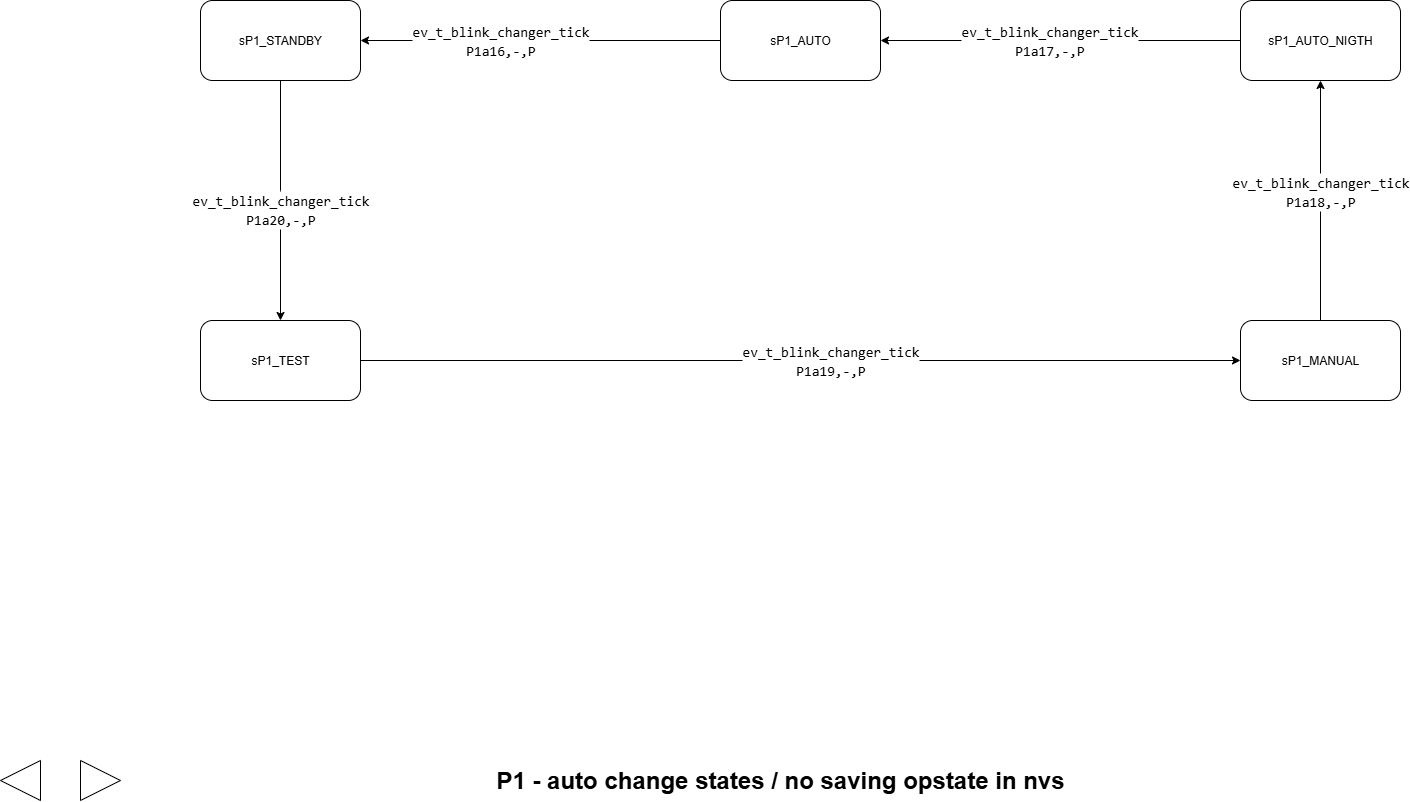

The diagram above was exported from draw.io. Its source (the exported page's mxGraphModel, read from the mxfile embedded in the PNG):
<mxGraphModel dx="2691" dy="1261" grid="1" gridSize="10" guides="1" tooltips="1" connect="1" arrows="1" fold="1" page="1" pageScale="1" pageWidth="1654" pageHeight="1169" math="0" shadow="0">
  <root>
    <mxCell id="o57eK-W7o_ZfhoMC801l-0" />
    <mxCell id="o57eK-W7o_ZfhoMC801l-1" parent="o57eK-W7o_ZfhoMC801l-0" />
    <mxCell id="o57eK-W7o_ZfhoMC801l-4" value="sP1_AUTO" style="rounded=1;whiteSpace=wrap;html=1;" parent="o57eK-W7o_ZfhoMC801l-1" vertex="1">
      <mxGeometry x="760" y="320" width="160" height="80" as="geometry" />
    </mxCell>
    <mxCell id="o57eK-W7o_ZfhoMC801l-5" value="sP1_AUTO_NIGTH" style="rounded=1;whiteSpace=wrap;html=1;" parent="o57eK-W7o_ZfhoMC801l-1" vertex="1">
      <mxGeometry x="1280" y="320" width="160" height="80" as="geometry" />
    </mxCell>
    <mxCell id="o57eK-W7o_ZfhoMC801l-6" value="sP1_TEST" style="rounded=1;whiteSpace=wrap;html=1;" parent="o57eK-W7o_ZfhoMC801l-1" vertex="1">
      <mxGeometry x="240" y="640" width="160" height="80" as="geometry" />
    </mxCell>
    <mxCell id="o57eK-W7o_ZfhoMC801l-7" value="sP1_MANUAL" style="rounded=1;whiteSpace=wrap;html=1;" parent="o57eK-W7o_ZfhoMC801l-1" vertex="1">
      <mxGeometry x="1280" y="640" width="160" height="80" as="geometry" />
    </mxCell>
    <mxCell id="o57eK-W7o_ZfhoMC801l-8" value="" style="triangle;whiteSpace=wrap;html=1;rotation=-180;" parent="o57eK-W7o_ZfhoMC801l-1" vertex="1">
      <mxGeometry x="40" y="1080" width="40" height="40" as="geometry" />
    </mxCell>
    <mxCell id="o57eK-W7o_ZfhoMC801l-9" value="" style="triangle;whiteSpace=wrap;html=1;" parent="o57eK-W7o_ZfhoMC801l-1" vertex="1">
      <mxGeometry x="120" y="1080" width="40" height="40" as="geometry" />
    </mxCell>
    <mxCell id="o57eK-W7o_ZfhoMC801l-10" value="&lt;h1&gt;P1 - auto change states / no saving opstate in nvs&lt;/h1&gt;" style="text;html=1;strokeColor=none;fillColor=none;spacing=5;spacingTop=-20;whiteSpace=wrap;overflow=hidden;rounded=0;align=center;" parent="o57eK-W7o_ZfhoMC801l-1" vertex="1">
      <mxGeometry x="520" y="1080" width="600" height="40" as="geometry" />
    </mxCell>
    <mxCell id="o57eK-W7o_ZfhoMC801l-13" value="sP1_STANDBY" style="rounded=1;whiteSpace=wrap;html=1;" parent="o57eK-W7o_ZfhoMC801l-1" vertex="1">
      <mxGeometry x="240" y="320" width="160" height="80" as="geometry" />
    </mxCell>
    <mxCell id="o57eK-W7o_ZfhoMC801l-18" value="&lt;div style=&quot;font-family: Consolas, &amp;quot;Courier New&amp;quot;, monospace; font-size: 14px; line-height: 19px;&quot;&gt;ev_t_blink_changer_tick&lt;br&gt;P1a17,-,P&lt;/div&gt;" style="edgeStyle=orthogonalEdgeStyle;rounded=0;orthogonalLoop=1;jettySize=auto;html=1;entryX=1;entryY=0.5;entryDx=0;entryDy=0;exitX=0;exitY=0.5;exitDx=0;exitDy=0;" parent="o57eK-W7o_ZfhoMC801l-1" source="o57eK-W7o_ZfhoMC801l-5" target="o57eK-W7o_ZfhoMC801l-4" edge="1">
      <mxGeometry x="0.0667" relative="1" as="geometry">
        <mxPoint as="offset" />
        <mxPoint x="840" y="130" as="sourcePoint" />
        <mxPoint x="740" y="210" as="targetPoint" />
        <Array as="points">
          <mxPoint x="1030" y="360" />
          <mxPoint x="1030" y="360" />
        </Array>
      </mxGeometry>
    </mxCell>
    <mxCell id="o57eK-W7o_ZfhoMC801l-19" value="&lt;div style=&quot;font-family: Consolas, &amp;quot;Courier New&amp;quot;, monospace; font-size: 14px; line-height: 19px;&quot;&gt;ev_t_blink_changer_tick&lt;br&gt;P1a18,-,P&lt;/div&gt;" style="edgeStyle=orthogonalEdgeStyle;rounded=0;orthogonalLoop=1;jettySize=auto;html=1;exitX=0.5;exitY=0;exitDx=0;exitDy=0;entryX=0.5;entryY=1;entryDx=0;entryDy=0;" parent="o57eK-W7o_ZfhoMC801l-1" source="o57eK-W7o_ZfhoMC801l-7" target="o57eK-W7o_ZfhoMC801l-5" edge="1">
      <mxGeometry x="0.0667" relative="1" as="geometry">
        <mxPoint as="offset" />
        <mxPoint x="840" y="620" as="sourcePoint" />
        <mxPoint x="1200" y="620" as="targetPoint" />
        <Array as="points" />
      </mxGeometry>
    </mxCell>
    <mxCell id="o57eK-W7o_ZfhoMC801l-20" value="&lt;div style=&quot;font-family: Consolas, &amp;quot;Courier New&amp;quot;, monospace; font-size: 14px; line-height: 19px;&quot;&gt;ev_t_blink_changer_tick&lt;br&gt;P1a19,-,P&lt;/div&gt;" style="edgeStyle=orthogonalEdgeStyle;rounded=0;orthogonalLoop=1;jettySize=auto;html=1;exitX=1;exitY=0.5;exitDx=0;exitDy=0;entryX=0;entryY=0.5;entryDx=0;entryDy=0;" parent="o57eK-W7o_ZfhoMC801l-1" source="o57eK-W7o_ZfhoMC801l-6" target="o57eK-W7o_ZfhoMC801l-7" edge="1">
      <mxGeometry x="0.0667" relative="1" as="geometry">
        <mxPoint as="offset" />
        <mxPoint x="1240" y="530" as="sourcePoint" />
        <mxPoint x="1600" y="530" as="targetPoint" />
        <Array as="points" />
      </mxGeometry>
    </mxCell>
    <mxCell id="o57eK-W7o_ZfhoMC801l-21" value="&lt;div style=&quot;font-family: Consolas, &amp;quot;Courier New&amp;quot;, monospace; font-size: 14px; line-height: 19px;&quot;&gt;ev_t_blink_changer_tick&lt;br&gt;P1a20,-,P&lt;/div&gt;" style="edgeStyle=orthogonalEdgeStyle;rounded=0;orthogonalLoop=1;jettySize=auto;html=1;exitX=0.5;exitY=1;exitDx=0;exitDy=0;" parent="o57eK-W7o_ZfhoMC801l-1" source="o57eK-W7o_ZfhoMC801l-13" edge="1">
      <mxGeometry x="0.0667" relative="1" as="geometry">
        <mxPoint as="offset" />
        <mxPoint x="750" y="610" as="sourcePoint" />
        <mxPoint x="320" y="640" as="targetPoint" />
        <Array as="points">
          <mxPoint x="320" y="510" />
          <mxPoint x="320" y="510" />
        </Array>
      </mxGeometry>
    </mxCell>
    <mxCell id="o57eK-W7o_ZfhoMC801l-22" value="&lt;div style=&quot;font-family: Consolas, &amp;quot;Courier New&amp;quot;, monospace; font-size: 14px; line-height: 19px;&quot;&gt;ev_t_blink_changer_tick&lt;br&gt;P1a16,-,P&lt;/div&gt;" style="edgeStyle=orthogonalEdgeStyle;rounded=0;orthogonalLoop=1;jettySize=auto;html=1;entryX=1;entryY=0.5;entryDx=0;entryDy=0;exitX=0;exitY=0.5;exitDx=0;exitDy=0;" parent="o57eK-W7o_ZfhoMC801l-1" source="o57eK-W7o_ZfhoMC801l-4" target="o57eK-W7o_ZfhoMC801l-13" edge="1">
      <mxGeometry x="0.2222" relative="1" as="geometry">
        <mxPoint as="offset" />
        <mxPoint x="560" y="610" as="sourcePoint" />
        <mxPoint x="740" y="550" as="targetPoint" />
        <Array as="points" />
      </mxGeometry>
    </mxCell>
  </root>
</mxGraphModel>